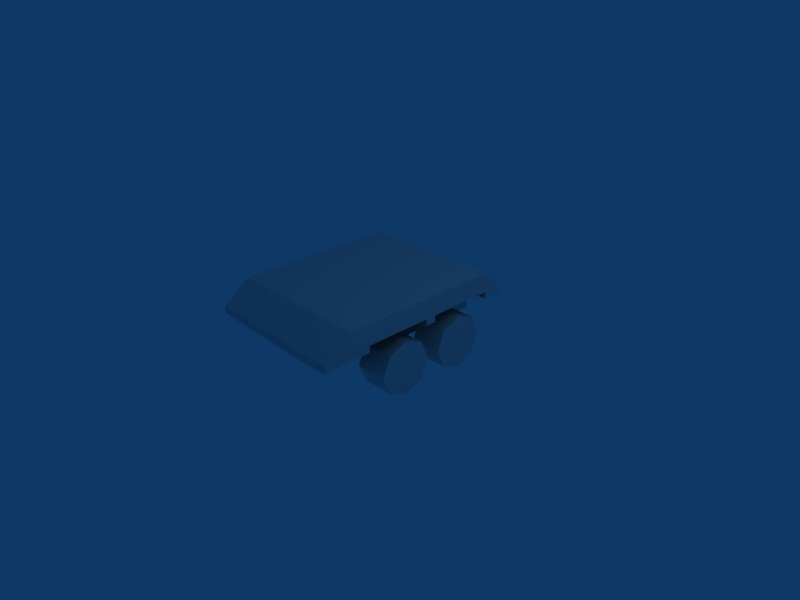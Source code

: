 # Source: APC.blend  (saved by Blender 2.49.2; exported with 4.5.12 LTS)
import bpy
from mathutils import Matrix  # noqa: F401  (used for matrix-valued properties, if any)

bpy.ops.wm.read_factory_settings(use_empty=True)
scene = bpy.context.scene
scene.name = 'Scene'

# ---- collections
col_collection_1 = bpy.data.collections.new('Collection 1'); scene.collection.children.link(col_collection_1)

# ---- world
world_world = bpy.data.worlds.new('World'); scene.world = world_world
world_world.color = (0.05656, 0.2208, 0.4)
world_world.use_sun_shadow = False
world_world.sun_shadow_jitter_overblur = 0.0
world_world.cycles.sampling_method = 'MANUAL'
world_world.cycles.sample_map_resolution = 256

# ---- cameras
cam_camera = bpy.data.cameras.new('Camera')
cam_camera.passepartout_alpha = 0.2
cam_camera.clip_end = 5000.0
cam_camera.lens = 35.0
cam_camera.ortho_scale = 7.314
cam_camera.show_passepartout = False
cam_camera.show_safe_areas = True
cam_camera.dof.focus_distance = 0.0
cam_camera.dof.aperture_fstop = 128.0

# ---- lights
light_spot = bpy.data.lights.new('Spot', 'POINT')
light_spot.transmission_factor = 0.0
light_spot.cutoff_distance = 30.0
light_spot.energy = 100.0
light_spot.shadow_buffer_clip_start = 1.001
light_spot.shadow_soft_size = 1.0
light_spot.shadow_maximum_resolution = 0.006
light_spot.use_absolute_resolution = True
light_spot.cycles.use_multiple_importance_sampling = False

# ---- meshes
me_cube = bpy.data.meshes.new('Cube')
me_cube.from_pydata([(0.66, -0.2172, 0.2828), (-0.66, -0.2172, 0.2828), (0.66, -0.1, 7.59e-08), (-0.66, -0.1, 7.59e-08), (0.66, -0.2172, -0.2828), (-0.66, -0.2172, -0.2828), (0.66, -0.5, -0.4), (-0.66, -0.5, -0.4), (0.66, -0.7828, -0.2828), (-0.66, -0.7828, -0.2828), (0.66, -0.9, 9.815e-08), (-0.66, -0.9, 9.815e-08), (0.66, -0.7828, 0.2828), (-0.66, -0.7828, 0.2828), (0.66, -0.5, 0.4), (-0.66, -0.5, 0.4), (1.14, -0.2172, 0.2828), (-1.14, -0.2172, 0.2828), (1.14, -0.1, 3.397e-07), (-1.14, -0.1, 3.397e-07), (1.14, -0.2172, -0.2828), (-1.14, -0.2172, -0.2828), (1.14, -0.5, -0.4), (-1.14, -0.5, -0.4), (1.14, -0.7828, -0.2828), (-1.14, -0.7828, -0.2828), (1.14, -0.9, 3.588e-07), (-1.14, -0.9, 3.588e-07), (1.14, -0.7828, 0.2828), (-1.14, -0.7828, 0.2828), (1.14, -0.5, 0.4), (-1.14, -0.5, 0.4), (0.66, -0.5, 9.338e-08), (-0.66, -0.5, 9.338e-08), (1.14, -0.5, 9.338e-08), (-1.14, -0.5, 9.338e-08), (1.14, 0.5, 9.338e-08), (-1.14, 0.5, 9.338e-08), (0.66, 0.5, 9.338e-08), (-0.66, 0.5, 9.338e-08), (1.14, 0.5, 0.4), (-1.14, 0.5, 0.4), (1.14, 0.2172, 0.2828), (-1.14, 0.2172, 0.2828), (1.14, 0.1, 3.588e-07), (-1.14, 0.1, 3.588e-07), (1.14, 0.2172, -0.2828), (-1.14, 0.2172, -0.2828), (1.14, 0.5, -0.4), (-1.14, 0.5, -0.4), (1.14, 0.7828, -0.2828), (-1.14, 0.7828, -0.2828), (1.14, 0.9, 3.397e-07), (-1.14, 0.9, 3.397e-07), (1.14, 0.7828, 0.2828), (-1.14, 0.7828, 0.2828), (0.66, 0.5, 0.4), (-0.66, 0.5, 0.4), (0.66, 0.2172, 0.2828), (-0.66, 0.2172, 0.2828), (0.66, 0.1, 9.815e-08), (-0.66, 0.1, 9.815e-08), (0.66, 0.2172, -0.2828), (-0.66, 0.2172, -0.2828), (0.66, 0.5, -0.4), (-0.66, 0.5, -0.4), (0.66, 0.7828, -0.2828), (-0.66, 0.7828, -0.2828), (0.66, 0.9, 7.59e-08), (-0.66, 0.9, 7.59e-08), (0.66, 0.7828, 0.2828), (-0.66, 0.7828, 0.2828), (0.5, -0.08, 0.0), (-0.5, -0.08, 0.0), (0.0, -0.08, 0.0), (0.0, 0.08, 0.0), (0.0, -0.98, 0.0), (0.5, -0.98, 0.0), (-0.5, -0.98, 0.0), (0.0, -1.08, 0.0), (0.5, -1.08, 0.0), (-0.5, -1.08, 0.0), (0.0, 1.08, 0.0), (0.5, 1.08, 0.0), (-0.5, 1.08, 0.0), (0.0, -1.38, 0.0), (1.1, -1.38, 0.45), (-1.1, -1.38, 0.45), (1.1, -1.08, 0.45), (-1.1, -1.08, 0.45), (0.5, -1.08, 0.45), (-0.5, -1.08, 0.45), (0.5, -0.98, 0.45), (-0.5, -0.98, 0.45), (0.5, -0.08, 0.45), (-0.5, -0.08, 0.45), (0.5, 0.08, 0.45), (-0.5, 0.08, 0.45), (1.1, 0.08, 0.45), (-1.1, 0.08, 0.45), (1.1, -0.08, 0.45), (-1.1, -0.08, 0.45), (0.5, 0.08, 0.0), (-0.5, 0.08, 0.0), (0.0, -1.78, 0.45), (0.5, -1.78, 0.45), (-0.5, -1.78, 0.45), (1.1, -1.78, 0.45), (-1.1, -1.78, 0.45), (0.5, -1.38, 0.0), (-0.5, -1.38, 0.0), (1.1, -1.78, 0.55), (-1.1, -1.78, 0.55), (0.5, -1.78, 0.55), (-0.5, -1.78, 0.55), (0.0, -1.78, 0.55), (1.1, -0.08, 0.55), (-1.1, -0.08, 0.55), (1.1, 0.08, 0.55), (-1.1, 0.08, 0.55), (0.5, 0.08, 0.55), (-0.5, 0.08, 0.55), (0.5, -0.08, 0.55), (-0.5, -0.08, 0.55), (0.5, -0.98, 0.55), (-0.5, -0.98, 0.55), (0.5, -1.08, 0.55), (-0.5, -1.08, 0.55), (1.1, -1.08, 0.55), (-1.1, -1.08, 0.55), (1.1, -1.38, 0.55), (-1.1, -1.38, 0.55), (1.1, -0.98, 0.55), (-1.1, -0.98, 0.55), (1.1, 1.08, 0.55), (-1.1, 1.08, 0.55), (0.5, 1.08, 0.55), (-0.5, 1.08, 0.55), (0.5, 1.08, 0.85), (-0.5, 1.08, 0.85), (1.1, 1.08, 0.85), (-1.1, 1.08, 0.85), (1.1, -0.98, 0.85), (-1.1, -0.98, 0.85), (1.1, -1.38, 0.85), (-1.1, -1.38, 0.85), (0.5, -1.38, 0.85), (-0.5, -1.38, 0.85), (0.0, -1.38, 0.85), (0.0, 1.08, 0.85), (1.1, -1.08, 0.85), (-1.1, -1.08, 0.85), (0.5, -1.08, 0.85), (-0.5, -1.08, 0.85), (0.0, -1.08, 0.85), (0.5, -0.98, 0.85), (-0.5, -0.98, 0.85), (0.0, -0.98, 0.85), (0.0, 0.08, 0.85), (0.0, -0.08, 0.85), (0.5, -0.08, 0.85), (-0.5, -0.08, 0.85), (0.5, 0.08, 0.85), (-0.5, 0.08, 0.85), (1.1, 0.08, 0.85), (-1.1, 0.08, 0.85), (1.1, -0.08, 0.85), (-1.1, -0.08, 0.85), (-1.1, 1.38, 0.55), (1.1, 1.38, 0.55), (-0.5, 1.38, 0.55), (0.5, 1.38, 0.55), (0.0, 1.38, 0.55), (0.0, 1.38, 0.45), (-0.5, 1.38, 0.0), (0.5, 1.38, 0.0), (0.0, 1.38, 0.0), (-1.1, 1.38, 0.45), (-1.1, 1.08, 0.45), (1.1, 1.38, 0.45), (1.1, 1.08, 0.45), (-0.5, 1.38, 0.45), (-0.5, 1.08, 0.45), (0.5, 1.38, 0.45), (0.5, 1.08, 0.45)], [], [(32, 0, 2), (3, 1, 33), (34, 18, 16), (17, 19, 35), (32, 2, 4), (5, 3, 33), (34, 20, 18), (19, 21, 35), (32, 4, 6), (7, 5, 33), (34, 22, 20), (21, 23, 35), (32, 6, 8), (9, 7, 33), (34, 24, 22), (23, 25, 35), (32, 8, 10), (11, 9, 33), (34, 26, 24), (25, 27, 35), (32, 10, 12), (13, 11, 33), (34, 28, 26), (27, 29, 35), (32, 12, 14), (15, 13, 33), (34, 30, 28), (29, 31, 35), (14, 0, 32), (33, 1, 15), (34, 16, 30), (31, 17, 35), (0, 16, 18, 2), (19, 17, 1, 3), (2, 18, 20, 4), (21, 19, 3, 5), (4, 20, 22, 6), (23, 21, 5, 7), (6, 22, 24, 8), (25, 23, 7, 9), (8, 24, 26, 10), (27, 25, 9, 11), (10, 26, 28, 12), (29, 27, 11, 13), (12, 28, 30, 14), (31, 29, 13, 15), (16, 0, 14, 30), (15, 1, 17, 31), (56, 40, 54, 70), (55, 41, 57, 71), (58, 42, 40, 56), (41, 43, 59, 57), (60, 44, 42, 58), (43, 45, 61, 59), (62, 46, 44, 60), (45, 47, 63, 61), (64, 48, 46, 62), (47, 49, 65, 63), (66, 50, 48, 64), (49, 51, 67, 65), (68, 52, 50, 66), (51, 53, 69, 67), (70, 54, 52, 68), (53, 55, 71, 69), (36, 54, 40), (41, 55, 37), (38, 56, 70), (71, 57, 39), (36, 40, 42), (43, 41, 37), (38, 58, 56), (57, 59, 39), (36, 42, 44), (45, 43, 37), (38, 60, 58), (59, 61, 39), (36, 44, 46), (47, 45, 37), (38, 62, 60), (61, 63, 39), (36, 46, 48), (49, 47, 37), (38, 64, 62), (63, 65, 39), (36, 48, 50), (51, 49, 37), (38, 66, 64), (65, 67, 39), (36, 50, 52), (53, 51, 37), (38, 68, 66), (67, 69, 39), (36, 52, 54), (55, 53, 37), (38, 70, 68), (69, 71, 39), (74, 72, 102, 75), (103, 73, 74, 75), (72, 74, 76, 77), (76, 74, 73, 78), (77, 76, 79, 80), (79, 76, 78, 81), (75, 102, 83, 82), (84, 103, 75, 82), (80, 79, 85, 109), (85, 79, 81, 110), (80, 109, 86, 88), (87, 110, 81, 89), (83, 102, 96, 184), (97, 103, 84, 182), (80, 88, 90), (91, 89, 81), (77, 80, 90, 92), (91, 81, 78, 93), (72, 77, 92, 94), (93, 78, 73, 95), (72, 94, 100), (101, 95, 73), (96, 102, 98), (99, 103, 97), (102, 72, 100, 98), (101, 73, 103, 99), (86, 109, 107), (108, 110, 87), (109, 105, 107), (108, 106, 110), (109, 85, 104, 105), (104, 85, 110, 106), (107, 105, 113, 111), (114, 106, 108, 112), (86, 107, 111, 130), (112, 108, 87, 131), (105, 104, 115, 113), (115, 104, 106, 114), (100, 94, 122, 116), (123, 95, 101, 117), (98, 100, 116, 118), (117, 101, 99, 119), (96, 98, 118, 120), (119, 99, 97, 121), (94, 92, 124, 122), (125, 93, 95, 123), (92, 90, 126, 124), (127, 91, 93, 125), (90, 88, 128, 126), (129, 89, 91, 127), (184, 96, 120, 136), (121, 97, 182, 137), (88, 86, 130, 128), (131, 87, 89, 129), (116, 132, 142, 166), (143, 133, 117, 167), (134, 118, 164, 140), (165, 119, 135, 141), (132, 128, 150, 142), (151, 129, 133, 143), (128, 130, 144, 150), (145, 131, 129, 151), (118, 116, 166, 164), (167, 117, 119, 165), (113, 115, 148, 146), (148, 115, 114, 147), (130, 111, 144), (145, 112, 131), (111, 113, 146, 144), (147, 114, 112, 145), (162, 160, 159, 158), (159, 161, 163, 158), (157, 159, 160, 155), (161, 159, 157, 156), (154, 157, 155, 152), (156, 157, 154, 153), (138, 162, 158, 149), (158, 163, 139, 149), (148, 154, 152, 146), (153, 154, 148, 147), (146, 152, 150, 144), (151, 153, 147, 145), (160, 162, 164, 166), (165, 163, 161, 167), (150, 152, 155, 142), (156, 153, 151, 143), (142, 155, 160, 166), (161, 156, 143, 167), (164, 162, 138, 140), (139, 163, 165, 141), (139, 141, 168, 170), (140, 138, 171, 169), (141, 135, 168), (134, 140, 169), (149, 139, 170, 172), (138, 149, 172, 171), (182, 84, 174, 181), (83, 184, 183, 175), (84, 82, 176, 174), (82, 83, 175, 176), (176, 175, 183, 173), (181, 174, 176, 173), (173, 183, 171, 172), (170, 181, 173, 172), (168, 135, 178, 177), (134, 169, 179, 180), (169, 171, 183, 179), (170, 168, 177, 181), (135, 137, 182, 178), (136, 134, 180, 184), (184, 180, 179, 183), (178, 182, 181, 177)])
_uv = me_cube.uv_layers.new(name='UVTex')
_uv.uv.foreach_set('vector', [0.8331, 0.6057, 0.9201, 0.6417, 0.8691, 0.6926, 0.8691, 0.6926, 0.9201, 0.6417, 0.8331, 0.6057, 0.4338, 0.7607, 0.3978, 0.6738, 0.4699, 0.6738, 0.4699, 0.6738, 0.3978, 0.6738, 0.4338, 0.7607, 0.8331, 0.6057, 0.8691, 0.6926, 0.7971, 0.6926, 0.7971, 0.6926, 0.8691, 0.6926, 0.8331, 0.6057, 0.4338, 0.7607, 0.3469, 0.7247, 0.3978, 0.6738, 0.3978, 0.6738, 0.3469, 0.7247, 0.4338, 0.7607, 0.8331, 0.6057, 0.7971, 0.6926, 0.7461, 0.6417, 0.7461, 0.6417, 0.7971, 0.6926, 0.8331, 0.6057, 0.4338, 0.7607, 0.3469, 0.7968, 0.3469, 0.7247, 0.3469, 0.7247, 0.3469, 0.7968, 0.4338, 0.7607, 0.8331, 0.6057, 0.7461, 0.6417, 0.7461, 0.5696, 0.7461, 0.5696, 0.7461, 0.6417, 0.8331, 0.6057, 0.4338, 0.7607, 0.3978, 0.8477, 0.3469, 0.7968, 0.3469, 0.7968, 0.3978, 0.8477, 0.4338, 0.7607, 0.8331, 0.6057, 0.7461, 0.5696, 0.7971, 0.5187, 0.7971, 0.5187, 0.7461, 0.5696, 0.8331, 0.6057, 0.4338, 0.7607, 0.4699, 0.8477, 0.3978, 0.8477, 0.3978, 0.8477, 0.4699, 0.8477, 0.4338, 0.7607, 0.8331, 0.6057, 0.7971, 0.5187, 0.8691, 0.5187, 0.8691, 0.5187, 0.7971, 0.5187, 0.8331, 0.6057, 0.4338, 0.7607, 0.5208, 0.7968, 0.4699, 0.8477, 0.4699, 0.8477, 0.5208, 0.7968, 0.4338, 0.7607, 0.8331, 0.6057, 0.8691, 0.5187, 0.9201, 0.5696, 0.9201, 0.5696, 0.8691, 0.5187, 0.8331, 0.6057, 0.4338, 0.7607, 0.5208, 0.7247, 0.5208, 0.7968, 0.5208, 0.7968, 0.5208, 0.7247, 0.4338, 0.7607, 0.9201, 0.5696, 0.9201, 0.6417, 0.8331, 0.6057, 0.8331, 0.6057, 0.9201, 0.6417, 0.9201, 0.5696, 0.4338, 0.7607, 0.4699, 0.6738, 0.5208, 0.7247, 0.5208, 0.7247, 0.4699, 0.6738, 0.4338, 0.7607, 0.4079, 0.8477, 0.5208, 0.8481, 0.5206, 0.9146, 0.4077, 0.9143, 0.5206, 0.9146, 0.5208, 0.8481, 0.4079, 0.8477, 0.4077, 0.9143, 0.4077, 0.9143, 0.5206, 0.9146, 0.5204, 0.9812, 0.4074, 0.9808, 0.5204, 0.9812, 0.5206, 0.9146, 0.4077, 0.9143, 0.4074, 0.9808, 0.6425, 0.8875, 0.5296, 0.8879, 0.5294, 0.8213, 0.6423, 0.821, 0.5294, 0.8213, 0.5296, 0.8879, 0.6425, 0.8875, 0.6423, 0.821, 0.6423, 0.821, 0.5294, 0.8213, 0.5292, 0.7548, 0.6421, 0.7544, 0.5292, 0.7548, 0.5294, 0.8213, 0.6423, 0.821, 0.6421, 0.7544, 0.7461, 0.8669, 0.8591, 0.8665, 0.8593, 0.9331, 0.7463, 0.9334, 0.8593, 0.9331, 0.8591, 0.8665, 0.7461, 0.8669, 0.7463, 0.9334, 0.7463, 0.9334, 0.8593, 0.9331, 0.8595, 0.9997, 0.7465, 1.0, 0.8595, 0.9997, 0.8593, 0.9331, 0.7463, 0.9334, 0.7465, 1.0, 0.8759, 0.2598, 0.9889, 0.2595, 0.9891, 0.326, 0.8761, 0.3264, 0.9891, 0.326, 0.9889, 0.2595, 0.8759, 0.2598, 0.8761, 0.3264, 0.9893, 0.3926, 0.8763, 0.3929, 0.8761, 0.3264, 0.9891, 0.326, 0.8761, 0.3264, 0.8763, 0.3929, 0.9893, 0.3926, 0.9891, 0.326, 0.2435, 0.9313, 0.3564, 0.931, 0.3566, 0.9975, 0.2437, 0.9979, 0.3566, 0.9975, 0.3564, 0.931, 0.2435, 0.9313, 0.2437, 0.9979, 0.2433, 0.8648, 0.3562, 0.8644, 0.3564, 0.931, 0.2435, 0.9313, 0.3564, 0.931, 0.3562, 0.8644, 0.2433, 0.8648, 0.2435, 0.9313, 0.8597, 0.9334, 0.9726, 0.9331, 0.9728, 0.9997, 0.8599, 1.0, 0.9728, 0.9997, 0.9726, 0.9331, 0.8597, 0.9334, 0.8599, 1.0, 0.8595, 0.8669, 0.9724, 0.8665, 0.9726, 0.9331, 0.8597, 0.9334, 0.9726, 0.9331, 0.9724, 0.8665, 0.8595, 0.8669, 0.8597, 0.9334, 0.0002042, 0.9143, 0.1132, 0.9146, 0.113, 0.9812, 0.0, 0.9808, 0.113, 0.9812, 0.1132, 0.9146, 0.0002042, 0.9143, 0.0, 0.9808, 0.0004084, 0.8477, 0.1134, 0.8481, 0.1132, 0.9146, 0.0002042, 0.9143, 0.1132, 0.9146, 0.1134, 0.8481, 0.0004084, 0.8477, 0.0002042, 0.9143, 0.1136, 0.9143, 0.2265, 0.9146, 0.2263, 0.9812, 0.1134, 0.9808, 0.2263, 0.9812, 0.2265, 0.9146, 0.1136, 0.9143, 0.1134, 0.9808, 0.1138, 0.8477, 0.2267, 0.8481, 0.2265, 0.9146, 0.1136, 0.9143, 0.2265, 0.9146, 0.2267, 0.8481, 0.1138, 0.8477, 0.1136, 0.9143, 0.08696, 0.7607, 0.1739, 0.7968, 0.123, 0.8477, 0.123, 0.8477, 0.1739, 0.7968, 0.08696, 0.7607, 0.8331, 0.7796, 0.8691, 0.6926, 0.9201, 0.7436, 0.9201, 0.7436, 0.8691, 0.6926, 0.8331, 0.7796, 0.08696, 0.7607, 0.123, 0.8477, 0.05094, 0.8477, 0.05094, 0.8477, 0.123, 0.8477, 0.08696, 0.7607, 0.8331, 0.7796, 0.7971, 0.6926, 0.8691, 0.6926, 0.8691, 0.6926, 0.7971, 0.6926, 0.8331, 0.7796, 0.08696, 0.7607, 0.05094, 0.8477, 2.805e-08, 0.7968, 2.805e-08, 0.7968, 0.05094, 0.8477, 0.08696, 0.7607, 0.8331, 0.7796, 0.7461, 0.7436, 0.7971, 0.6926, 0.7971, 0.6926, 0.7461, 0.7436, 0.8331, 0.7796, 0.08696, 0.7607, 2.805e-08, 0.7968, 0.0, 0.7247, 0.0, 0.7247, 2.805e-08, 0.7968, 0.08696, 0.7607, 0.8331, 0.7796, 0.7461, 0.8156, 0.7461, 0.7436, 0.7461, 0.7436, 0.7461, 0.8156, 0.8331, 0.7796, 0.08696, 0.7607, 0.0, 0.7247, 0.05094, 0.6738, 0.05094, 0.6738, 0.0, 0.7247, 0.08696, 0.7607, 0.8331, 0.7796, 0.7971, 0.8665, 0.7461, 0.8156, 0.7461, 0.8156, 0.7971, 0.8665, 0.8331, 0.7796, 0.08696, 0.7607, 0.05094, 0.6738, 0.123, 0.6738, 0.123, 0.6738, 0.05094, 0.6738, 0.08696, 0.7607, 0.8331, 0.7796, 0.8691, 0.8665, 0.7971, 0.8665, 0.7971, 0.8665, 0.8691, 0.8665, 0.8331, 0.7796, 0.08696, 0.7607, 0.123, 0.6738, 0.1739, 0.7247, 0.1739, 0.7247, 0.123, 0.6738, 0.08696, 0.7607, 0.8331, 0.7796, 0.9201, 0.8156, 0.8691, 0.8665, 0.8691, 0.8665, 0.9201, 0.8156, 0.8331, 0.7796, 0.08696, 0.7607, 0.1739, 0.7247, 0.1739, 0.7968, 0.1739, 0.7968, 0.1739, 0.7247, 0.08696, 0.7607, 0.8331, 0.7796, 0.9201, 0.7436, 0.9201, 0.8156, 0.9201, 0.8156, 0.9201, 0.7436, 0.8331, 0.7796, 0.2618, 0.4008, 0.3795, 0.4005, 0.3796, 0.4381, 0.262, 0.4385, 0.3796, 0.4381, 0.3795, 0.4005, 0.2618, 0.4008, 0.262, 0.4385, 0.3795, 0.4005, 0.2618, 0.4008, 0.2612, 0.189, 0.3789, 0.1887, 0.2612, 0.189, 0.2618, 0.4008, 0.3795, 0.4005, 0.3789, 0.1887, 0.3789, 0.1887, 0.2612, 0.189, 0.2611, 0.1655, 0.3788, 0.1652, 0.2611, 0.1655, 0.2612, 0.189, 0.3789, 0.1887, 0.3788, 0.1652, 0.262, 0.4385, 0.3796, 0.4381, 0.3803, 0.6734, 0.2627, 0.6738, 0.3803, 0.6734, 0.3796, 0.4381, 0.262, 0.4385, 0.2627, 0.6738, 0.3788, 0.1652, 0.2611, 0.1655, 0.2609, 0.09492, 0.3786, 0.09456, 0.2609, 0.09492, 0.2611, 0.1655, 0.3788, 0.1652, 0.3786, 0.09456, 0.3788, 0.1652, 0.3786, 0.09456, 0.5198, 0.09413, 0.52, 0.1647, 0.5198, 0.09413, 0.3786, 0.09456, 0.3788, 0.1652, 0.52, 0.1647, 0.616, 0.754, 0.6167, 0.5187, 0.7226, 0.519, 0.7219, 0.7543, 0.7226, 0.519, 0.6167, 0.5187, 0.616, 0.754, 0.7219, 0.7543, 0.2434, 0.8644, 0.2433, 0.6879, 0.3281, 0.8008, 0.3281, 0.8008, 0.2433, 0.6879, 0.2434, 0.8644, 0.7464, 0.283, 0.7465, 0.2595, 0.8524, 0.2598, 0.8523, 0.2833, 0.8524, 0.2598, 0.7465, 0.2595, 0.7464, 0.283, 0.8523, 0.2833, 0.7458, 0.4948, 0.7464, 0.283, 0.8523, 0.2833, 0.8517, 0.4951, 0.8523, 0.2833, 0.7464, 0.283, 0.7458, 0.4948, 0.8517, 0.4951, 0.8165, 0.0, 0.9012, 0.0636, 0.8164, 0.1765, 0.8164, 0.1765, 0.9012, 0.0636, 0.8165, 0.0, 0.7273, 0.8814, 0.6427, 0.945, 0.6425, 0.7685, 0.6425, 0.7685, 0.6427, 0.945, 0.7273, 0.8814, 0.3796, 0.4381, 0.3795, 0.4005, 0.5207, 0.4, 0.5208, 0.4377, 0.5207, 0.4, 0.3795, 0.4005, 0.3796, 0.4381, 0.5208, 0.4377, 0.5198, 0.09413, 0.3786, 0.09456, 0.5195, 0.0, 0.5195, 0.0, 0.3786, 0.09456, 0.5198, 0.09413, 0.616, 0.3771, 0.7219, 0.3774, 0.7214, 0.5186, 0.7214, 0.5186, 0.7219, 0.3774, 0.616, 0.3771, 0.616, 0.3771, 0.6163, 0.2595, 0.7222, 0.2598, 0.7219, 0.3774, 0.7222, 0.2598, 0.6163, 0.2595, 0.616, 0.3771, 0.7219, 0.3774, 0.7214, 0.5186, 0.7219, 0.3774, 0.7454, 0.3775, 0.745, 0.5187, 0.7454, 0.3775, 0.7219, 0.3774, 0.7214, 0.5186, 0.745, 0.5187, 0.5219, 0.09412, 0.5221, 0.0, 0.5457, 7.223e-05, 0.5454, 0.0942, 0.5457, 7.223e-05, 0.5221, 0.0, 0.5219, 0.09412, 0.5454, 0.0942, 0.7219, 0.3774, 0.7222, 0.2598, 0.7458, 0.2599, 0.7454, 0.3775, 0.7458, 0.2599, 0.7222, 0.2598, 0.7219, 0.3774, 0.7454, 0.3775, 0.8164, 0.1765, 0.9012, 0.0636, 0.92, 0.07773, 0.8352, 0.1906, 0.92, 0.07773, 0.9012, 0.0636, 0.8164, 0.1765, 0.8352, 0.1906, 0.5208, 0.4377, 0.5209, 0.4, 0.5445, 0.4001, 0.5443, 0.4378, 0.5445, 0.4001, 0.5209, 0.4, 0.5208, 0.4377, 0.5443, 0.4378, 0.7273, 0.8814, 0.6425, 0.7685, 0.6613, 0.7544, 0.7461, 0.8673, 0.6613, 0.7544, 0.6425, 0.7685, 0.7273, 0.8814, 0.7461, 0.8673, 0.8517, 0.4951, 0.8523, 0.2833, 0.8758, 0.2834, 0.8752, 0.4952, 0.8758, 0.2834, 0.8523, 0.2833, 0.8517, 0.4951, 0.8752, 0.4952, 0.8523, 0.2833, 0.8524, 0.2598, 0.8759, 0.2599, 0.8758, 0.2834, 0.8759, 0.2599, 0.8524, 0.2598, 0.8523, 0.2833, 0.8758, 0.2834, 0.3281, 0.8008, 0.2433, 0.6879, 0.2621, 0.6738, 0.3469, 0.7867, 0.2621, 0.6738, 0.2433, 0.6879, 0.3281, 0.8008, 0.3469, 0.7867, 0.7219, 0.7543, 0.7226, 0.519, 0.7461, 0.5191, 0.7454, 0.7544, 0.7461, 0.5191, 0.7226, 0.519, 0.7219, 0.7543, 0.7454, 0.7544, 0.5216, 0.1647, 0.5219, 0.09412, 0.5454, 0.0942, 0.5452, 0.1648, 0.5454, 0.0942, 0.5219, 0.09412, 0.5216, 0.1647, 0.5452, 0.1648, 0.5445, 0.4001, 0.5451, 0.1883, 0.6157, 0.1885, 0.615, 0.4003, 0.6157, 0.1885, 0.5451, 0.1883, 0.5445, 0.4001, 0.615, 0.4003, 0.5436, 0.6731, 0.5443, 0.4378, 0.6149, 0.438, 0.6142, 0.6733, 0.6149, 0.438, 0.5443, 0.4378, 0.5436, 0.6731, 0.6142, 0.6733, 0.5451, 0.1883, 0.5452, 0.1648, 0.6158, 0.165, 0.6157, 0.1885, 0.6158, 0.165, 0.5452, 0.1648, 0.5451, 0.1883, 0.6157, 0.1885, 0.5452, 0.1648, 0.5454, 0.0942, 0.616, 0.09441, 0.6158, 0.165, 0.616, 0.09441, 0.5454, 0.0942, 0.5452, 0.1648, 0.6158, 0.165, 0.5443, 0.4378, 0.5445, 0.4001, 0.615, 0.4003, 0.6149, 0.438, 0.615, 0.4003, 0.5445, 0.4001, 0.5443, 0.4378, 0.6149, 0.438, 0.1412, 0.0003609, 0.2588, 0.0, 0.2591, 0.09412, 0.1415, 0.09449, 0.2591, 0.09412, 0.2588, 0.0, 0.1412, 0.0003609, 0.1415, 0.09449, 0.5454, 0.0942, 0.5457, 7.223e-05, 0.616, 0.09441, 0.616, 0.09441, 0.5457, 7.223e-05, 0.5454, 0.0942, 0.0, 0.0007941, 0.1412, 0.0003609, 0.1415, 0.09449, 0.0002888, 0.09492, 0.1415, 0.09449, 0.1412, 0.0003609, 0.0, 0.0007941, 0.0002888, 0.09492, 0.1425, 0.438, 0.1424, 0.4004, 0.2601, 0.4, 0.2602, 0.4377, 0.2601, 0.4, 0.1424, 0.4004, 0.1425, 0.438, 0.2602, 0.4377, 0.2594, 0.1883, 0.2601, 0.4, 0.1424, 0.4004, 0.1418, 0.1886, 0.1424, 0.4004, 0.2601, 0.4, 0.2594, 0.1883, 0.1418, 0.1886, 0.2593, 0.1647, 0.2594, 0.1883, 0.1418, 0.1886, 0.1417, 0.1651, 0.1418, 0.1886, 0.2594, 0.1883, 0.2593, 0.1647, 0.1417, 0.1651, 0.1433, 0.6734, 0.1425, 0.438, 0.2602, 0.4377, 0.2609, 0.673, 0.2602, 0.4377, 0.1425, 0.438, 0.1433, 0.6734, 0.2609, 0.673, 0.2591, 0.09412, 0.2593, 0.1647, 0.1417, 0.1651, 0.1415, 0.09449, 0.1417, 0.1651, 0.2593, 0.1647, 0.2591, 0.09412, 0.1415, 0.09449, 0.1415, 0.09449, 0.1417, 0.1651, 0.0005053, 0.1655, 0.0002888, 0.09492, 0.0005053, 0.1655, 0.1417, 0.1651, 0.1415, 0.09449, 0.0002888, 0.09492, 0.1424, 0.4004, 0.1425, 0.438, 0.001343, 0.4385, 0.001227, 0.4008, 0.001343, 0.4385, 0.1425, 0.438, 0.1424, 0.4004, 0.001227, 0.4008, 0.0005053, 0.1655, 0.1417, 0.1651, 0.1418, 0.1886, 0.0005775, 0.189, 0.1418, 0.1886, 0.1417, 0.1651, 0.0005053, 0.1655, 0.0005775, 0.189, 0.0005775, 0.189, 0.1418, 0.1886, 0.1424, 0.4004, 0.001227, 0.4008, 0.1424, 0.4004, 0.1418, 0.1886, 0.0005775, 0.189, 0.001227, 0.4008, 0.001343, 0.4385, 0.1425, 0.438, 0.1433, 0.6734, 0.002065, 0.6738, 0.1433, 0.6734, 0.1425, 0.438, 0.001343, 0.4385, 0.002065, 0.6738, 0.1433, 0.6734, 0.1425, 0.438, 0.001343, 0.4385, 0.002065, 0.6738, 0.001343, 0.4385, 0.1425, 0.438, 0.1433, 0.6734, 0.002065, 0.6738, 0.8156, 0.0, 0.745, 0.0002166, 0.7454, 0.1414, 0.7454, 0.1414, 0.745, 0.0002166, 0.8156, 0.0, 0.2602, 0.4377, 0.1425, 0.438, 0.1433, 0.6734, 0.2609, 0.673, 0.1433, 0.6734, 0.1425, 0.438, 0.2602, 0.4377, 0.2609, 0.673, 0.7226, 0.519, 0.6167, 0.5187, 0.616, 0.754, 0.7219, 0.7543, 0.616, 0.754, 0.6167, 0.5187, 0.7226, 0.519, 0.7219, 0.7543, 0.7219, 0.1415, 0.616, 0.1418, 0.6163, 0.2595, 0.7222, 0.2591, 0.6163, 0.2595, 0.616, 0.1418, 0.7219, 0.1415, 0.7222, 0.2591, 0.6163, 0.2595, 0.616, 0.1418, 0.7219, 0.1415, 0.7222, 0.2591, 0.7219, 0.1415, 0.616, 0.1418, 0.6163, 0.2595, 0.7222, 0.2591, 0.7222, 0.2591, 0.7219, 0.1415, 0.7454, 0.1414, 0.7458, 0.2591, 0.7454, 0.1414, 0.7219, 0.1415, 0.7222, 0.2591, 0.7458, 0.2591, 0.8156, 0.0, 0.745, 0.0002166, 0.7454, 0.1414, 0.816, 0.1412, 0.7454, 0.1414, 0.745, 0.0002166, 0.8156, 0.0, 0.816, 0.1412, 0.7454, 0.1414, 0.745, 0.0002166, 0.8156, 0.0, 0.816, 0.1412, 0.8156, 0.0, 0.745, 0.0002166, 0.7454, 0.1414, 0.816, 0.1412, 0.8156, 0.0, 0.745, 0.0002166, 0.7454, 0.1414, 0.816, 0.1412, 0.7454, 0.1414, 0.745, 0.0002166, 0.8156, 0.0, 0.816, 0.1412, 0.7454, 0.1414, 0.745, 0.0002166, 0.8156, 0.0, 0.816, 0.1412, 0.8156, 0.0, 0.745, 0.0002166, 0.7454, 0.1414, 0.816, 0.1412])
me_cube.use_remesh_preserve_volume = False
me_cube.use_remesh_preserve_attributes = False
me_cube.use_mirror_vertex_groups = False
me_cube.update()
me_cube_001 = bpy.data.meshes.new('Cube.001')
me_cube_001.from_pydata([(1.0, 1.0, -1.0), (1.0, -1.0, -1.0), (-1.0, -1.0, -1.0), (-1.0, 1.0, -1.0), (1.0, 1.0, 1.0), (1.0, -1.0, 1.0), (-1.0, -1.0, 1.0), (-1.0, 1.0, 1.0)], [], [(0, 1, 2, 3), (4, 7, 6, 5), (0, 4, 5, 1), (1, 5, 6, 2), (2, 6, 7, 3), (4, 0, 3, 7)])
me_cube_001.use_remesh_preserve_volume = False
me_cube_001.use_remesh_preserve_attributes = False
me_cube_001.use_mirror_vertex_groups = False
me_cube_001.update()

# ---- objects
ob_cube = bpy.data.objects.new('Cube', me_cube)
ob_32cube = bpy.data.objects.new('32Cube', me_cube_001)
ob_lamp = bpy.data.objects.new('Lamp', light_spot)
ob_camera = bpy.data.objects.new('Camera', cam_camera)

# ---- transforms, parenting, visibility, modifiers, constraints
ob_cube.location = (0.0, 0.0, 0.0)
ob_cube.lock_rotations_4d = False
ob_cube.empty_display_type = 'ARROWS'
ob_cube.color = (0.0, 0.0, 0.0, 1.0)
ob_cube.lineart.crease_threshold = 0.0
ob_32cube.location = (0.0, 0.0, 0.0)
ob_32cube.scale = (16.0, 16.0, 16.0)
ob_32cube.lock_rotations_4d = False
ob_32cube.empty_display_type = 'ARROWS'
ob_32cube.color = (0.0, 0.0, 0.0, 1.0)
ob_32cube.hide_viewport = True
ob_32cube.hide_render = True
ob_32cube.lineart.crease_threshold = 0.0
ob_lamp.location = (4.076, 1.005, 5.904)
ob_lamp.rotation_euler = (0.6503, 0.05522, 1.866)
ob_lamp.lock_rotations_4d = False
ob_lamp.empty_display_type = 'ARROWS'
ob_lamp.color = (0.0, 0.0, 0.0, 0.0)
ob_lamp.lineart.crease_threshold = 0.0
ob_camera.location = (7.481, -6.508, 5.344)
ob_camera.rotation_euler = (1.109, 0.01082, 0.8149)
ob_camera.lock_rotations_4d = False
ob_camera.empty_display_type = 'ARROWS'
ob_camera.color = (0.0, 0.0, 0.0, 0.0)
ob_camera.display_type = 'WIRE'
ob_camera.lineart.crease_threshold = 0.0

# ---- collection membership
col_collection_1.objects.link(ob_cube)
col_collection_1.objects.link(ob_32cube)
col_collection_1.objects.link(ob_lamp)
col_collection_1.objects.link(ob_camera)

# ---- scene / render settings (as saved in the file)
scene.camera = ob_camera
scene.frame_start = 1; scene.frame_end = 250; scene.frame_set(1)
scene.render.engine = 'BLENDER_EEVEE_NEXT'
scene.render.image_settings.file_format = 'JPEG'
scene.render.image_settings.color_mode = 'RGB'
scene.render.image_settings.compression = 90
scene.render.resolution_x = 800
scene.render.resolution_y = 600
scene.render.pixel_aspect_x = 100.0
scene.render.pixel_aspect_y = 100.0
scene.render.fps = 25
scene.render.dither_intensity = 0.0
scene.render.use_compositing = False
scene.render.use_sequencer = False
scene.render.bake_margin = 2
scene.render.bake_bias = 0.0
scene.render.use_stamp_time = False
scene.render.use_stamp_date = False
scene.render.use_stamp_frame = False
scene.render.use_stamp_camera = False
scene.render.use_stamp_scene = False
scene.render.use_stamp_filename = False
scene.render.use_stamp_render_time = False
scene.render.stamp_font_size = 0
scene.cycles.use_denoising = False
scene.cycles.samples = 10
scene.cycles.sampling_pattern = 'TABULATED_SOBOL'
scene.cycles.light_sampling_threshold = 0.0
scene.cycles.use_adaptive_sampling = False
scene.cycles.use_light_tree = False
scene.cycles.blur_glossy = 0.0
scene.cycles.volume_bounces = 1
scene.cycles.pixel_filter_type = 'GAUSSIAN'
scene.cycles.sample_clamp_indirect = 0.0
scene.view_settings.view_transform = 'Raw'
bpy.context.view_layer.update()
